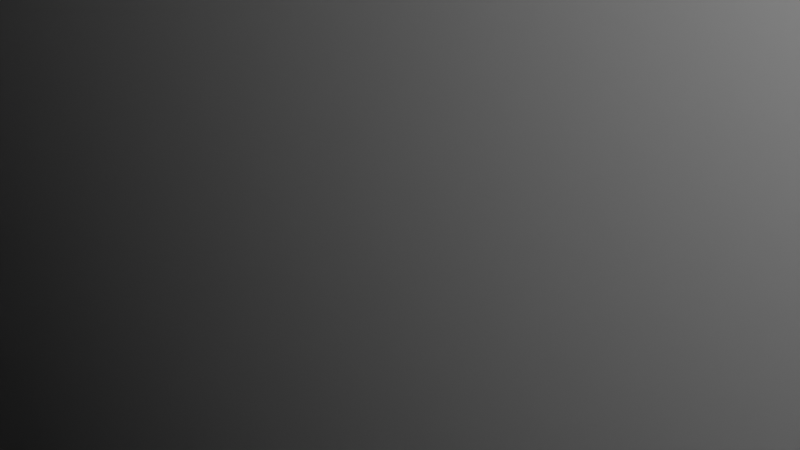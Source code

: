 # Source: untitled.blend  (saved by Blender 3.2.14; exported with 4.5.12 LTS)
import bpy
from mathutils import Matrix  # noqa: F401  (used for matrix-valued properties, if any)

bpy.ops.wm.read_factory_settings(use_empty=True)
scene = bpy.context.scene
scene.name = 'Scene'

# ---- collections
col_collection = bpy.data.collections.new('Collection'); scene.collection.children.link(col_collection)

# ---- materials (node trees are filled in below, after node groups)
mat_material = bpy.data.materials.new('Material')
mat_material.alpha_threshold = 0.0
mat_material.use_transparent_shadow = False
mat_material.line_color = (0.0, 0.0, 0.0, 1.0)
mat_material_001 = bpy.data.materials.new('Material.001')
mat_material_001.alpha_threshold = 0.0
mat_material_001.use_transparent_shadow = False
mat_material_001.line_color = (0.0, 0.0, 0.0, 1.0)

# ---- material node trees
mat_material.use_nodes = True; mat_material.node_tree.nodes.clear()
_N = mat_material.node_tree.nodes; _L = mat_material.node_tree.links
n0 = _N.new('ShaderNodeOutputMaterial'); n0.name = 'Material Output'; n0.location = (300, 300)
n1 = _N.new('ShaderNodeBsdfPrincipled'); n1.name = 'Principled BSDF'; n1.location = (10, 300)
n1.distribution = 'GGX'
n1.subsurface_method = 'RANDOM_WALK_SKIN'
n1.inputs[2].default_value = 0.4
n1.inputs[3].default_value = 1.45
n1.inputs[27].default_value = (0.0, 0.0, 0.0, 1.0)
n1.inputs[28].default_value = 1.0
_L.new(n1.outputs[0], n0.inputs[0])
n0.is_active_output = True
mat_material_001.use_nodes = True; mat_material_001.node_tree.nodes.clear()
_N = mat_material_001.node_tree.nodes; _L = mat_material_001.node_tree.links
n0 = _N.new('ShaderNodeOutputMaterial'); n0.name = 'Material Output'; n0.location = (300, 300)
n1 = _N.new('ShaderNodeBsdfPrincipled'); n1.name = 'Principled BSDF'; n1.location = (10, 300)
n1.distribution = 'GGX'
n1.subsurface_method = 'RANDOM_WALK_SKIN'
n1.inputs[2].default_value = 0.4
n1.inputs[3].default_value = 1.45
n1.inputs[27].default_value = (0.0, 0.0, 0.0, 1.0)
n1.inputs[28].default_value = 1.0
_L.new(n1.outputs[0], n0.inputs[0])
n0.is_active_output = True

# ---- world
world_world = bpy.data.worlds.new('World'); scene.world = world_world
world_world.use_nodes = True; world_world.node_tree.nodes.clear()
_N = world_world.node_tree.nodes; _L = world_world.node_tree.links
n0 = _N.new('ShaderNodeOutputWorld'); n0.name = 'World Output'; n0.location = (300, 300)
n1 = _N.new('ShaderNodeBackground'); n1.name = 'Background'; n1.location = (10, 300)
n1.inputs[0].default_value = (0.05088, 0.05088, 0.05088, 1.0)
_L.new(n1.outputs[0], n0.inputs[0])
n0.is_active_output = True
world_world.color = (0.05088, 0.05088, 0.05088)
world_world.use_sun_shadow = False
world_world.sun_shadow_jitter_overblur = 0.0

# ---- cameras
cam_camera = bpy.data.cameras.new('Camera')
cam_camera.clip_end = 100.0
cam_camera.ortho_scale = 7.314

# ---- lights
light_light = bpy.data.lights.new('Light', 'POINT')
light_light.transmission_factor = 0.0
light_light.energy = 1000.0
light_light.shadow_soft_size = 0.1
light_light.shadow_maximum_resolution = 0.006
light_light.use_absolute_resolution = True

# ---- meshes
me_cube = bpy.data.meshes.new('Cube')
me_cube.from_pydata([(1.0, 1.0, 1.0), (1.0, 1.0, -1.0), (1.0, -1.0, 1.0), (1.0, -1.0, -1.0), (-1.0, 1.0, 1.0), (-1.0, 1.0, -1.0), (-1.0, -1.0, 1.0), (-1.0, -1.0, -1.0)], [], [(0, 4, 6, 2), (3, 2, 6, 7), (7, 6, 4, 5), (5, 1, 3, 7), (1, 0, 2, 3), (5, 4, 0, 1)])
_uv = me_cube.uv_layers.new(name='UVMap')
_uv.uv.foreach_set('vector', [0.625, 0.5, 0.875, 0.5, 0.875, 0.75, 0.625, 0.75, 0.375, 0.75, 0.625, 0.75, 0.625, 1.0, 0.375, 1.0, 0.375, 0.0, 0.625, 0.0, 0.625, 0.25, 0.375, 0.25, 0.125, 0.5, 0.375, 0.5, 0.375, 0.75, 0.125, 0.75, 0.375, 0.5, 0.625, 0.5, 0.625, 0.75, 0.375, 0.75, 0.375, 0.25, 0.625, 0.25, 0.625, 0.5, 0.375, 0.5])
me_cube.materials.append(mat_material)
me_cube.use_mirror_vertex_groups = False
me_cube.update()
me_cube_001 = bpy.data.meshes.new('Cube.001')
me_cube_001.from_pydata([(1.0, 1.0, 1.0), (1.0, 1.0, -1.0), (1.0, -1.0, 1.0), (1.0, -1.0, -1.0), (-1.0, 1.0, 1.0), (-1.0, 1.0, -1.0), (-1.0, -1.0, 1.0), (-1.0, -1.0, -1.0)], [], [(0, 4, 6, 2), (3, 2, 6, 7), (7, 6, 4, 5), (5, 1, 3, 7), (1, 0, 2, 3), (5, 4, 0, 1)])
_uv = me_cube_001.uv_layers.new(name='UVMap')
_uv.uv.foreach_set('vector', [0.625, 0.5, 0.875, 0.5, 0.875, 0.75, 0.625, 0.75, 0.375, 0.75, 0.625, 0.75, 0.625, 1.0, 0.375, 1.0, 0.375, 0.0, 0.625, 0.0, 0.625, 0.25, 0.375, 0.25, 0.125, 0.5, 0.375, 0.5, 0.375, 0.75, 0.125, 0.75, 0.375, 0.5, 0.625, 0.5, 0.625, 0.75, 0.375, 0.75, 0.375, 0.25, 0.625, 0.25, 0.625, 0.5, 0.375, 0.5])
me_cube_001.materials.append(mat_material_001)
me_cube_001.use_mirror_vertex_groups = False
me_cube_001.update()

# ---- objects
ob_cube = bpy.data.objects.new('Cube', me_cube)
ob_light = bpy.data.objects.new('Light', light_light)
ob_camera = bpy.data.objects.new('Camera', cam_camera)
ob_cube_001 = bpy.data.objects.new('Cube.001', me_cube_001)

# ---- transforms, parenting, visibility, modifiers, constraints
ob_cube.location = (0.0, 0.0, 0.0)
ob_cube.scale = (79.0, 9.0, 99.0)
ob_cube.lock_rotations_4d = False
ob_cube.empty_display_type = 'ARROWS'
ob_cube.lineart.crease_threshold = 0.0
ob_light.location = (4.076, 1.005, 5.904)
ob_light.rotation_euler = (0.6503, 0.05522, 1.866)
ob_light.lock_rotations_4d = False
ob_light.empty_display_type = 'ARROWS'
ob_light.color = (0.0, 0.0, 0.0, 0.0)
ob_light.lineart.crease_threshold = 0.0
ob_camera.location = (7.359, -6.926, 4.958)
ob_camera.rotation_euler = (1.109, 0.0, 0.8149)
ob_camera.lock_rotations_4d = False
ob_camera.empty_display_type = 'ARROWS'
ob_camera.color = (0.0, 0.0, 0.0, 0.0)
ob_camera.display_type = 'WIRE'
ob_camera.lineart.crease_threshold = 0.0
ob_cube_001.location = (0.0, 0.0, 0.0)
ob_cube_001.scale = (80.0, 10.0, 100.0)
ob_cube_001.lock_rotations_4d = False
ob_cube_001.empty_display_type = 'ARROWS'
ob_cube_001.lineart.crease_threshold = 0.0

# ---- collection membership
col_collection.objects.link(ob_cube)
col_collection.objects.link(ob_light)
col_collection.objects.link(ob_camera)
col_collection.objects.link(ob_cube_001)

# ---- scene / render settings (as saved in the file)
scene.camera = ob_camera
scene.frame_start = 1; scene.frame_end = 250; scene.frame_set(1)
scene.render.engine = 'BLENDER_EEVEE_NEXT'
scene.cycles.sampling_pattern = 'TABULATED_SOBOL'
scene.cycles.use_light_tree = False
scene.view_settings.view_transform = 'Filmic'
bpy.context.view_layer.update()
